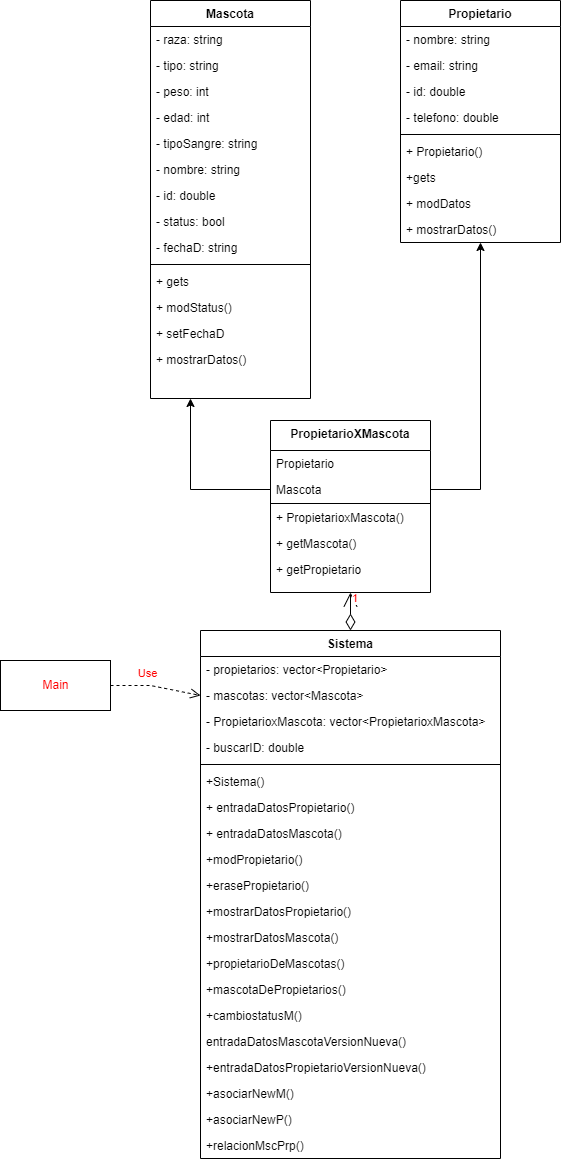

The diagram above was exported from draw.io. Its source (the exported page's mxGraphModel, read from the mxfile embedded in the PNG):
<mxGraphModel dx="2146" dy="979" grid="1" gridSize="10" guides="1" tooltips="1" connect="1" arrows="1" fold="1" page="1" pageScale="1" pageWidth="827" pageHeight="1169" math="0" shadow="0">
  <root>
    <mxCell id="WIyWlLk6GJQsqaUBKTNV-0" />
    <mxCell id="WIyWlLk6GJQsqaUBKTNV-1" parent="WIyWlLk6GJQsqaUBKTNV-0" />
    <mxCell id="X8U9y_i_3o__a4TuU1QL-10" value="1" style="endArrow=open;html=1;endSize=12;startArrow=diamondThin;startSize=14;startFill=0;edgeStyle=orthogonalEdgeStyle;align=left;verticalAlign=bottom;rounded=0;fontColor=#FF0000;entryX=0.5;entryY=1;entryDx=0;entryDy=0;exitX=0.5;exitY=0;exitDx=0;exitDy=0;" parent="WIyWlLk6GJQsqaUBKTNV-1" source="X8U9y_i_3o__a4TuU1QL-1" target="zkfFHV4jXpPFQw0GAbJ--13" edge="1">
      <mxGeometry x="0.1791" relative="1" as="geometry">
        <mxPoint x="290" y="580" as="sourcePoint" />
        <mxPoint x="450" y="580" as="targetPoint" />
        <mxPoint as="offset" />
      </mxGeometry>
    </mxCell>
    <mxCell id="zkfFHV4jXpPFQw0GAbJ--0" value="Mascota" style="swimlane;fontStyle=1;align=center;verticalAlign=top;childLayout=stackLayout;horizontal=1;startSize=26;horizontalStack=0;resizeParent=1;resizeLast=0;collapsible=1;marginBottom=0;rounded=0;shadow=0;strokeWidth=1;" parent="WIyWlLk6GJQsqaUBKTNV-1" vertex="1">
      <mxGeometry x="220" y="10" width="160" height="398" as="geometry">
        <mxRectangle x="230" y="140" width="160" height="26" as="alternateBounds" />
      </mxGeometry>
    </mxCell>
    <mxCell id="zkfFHV4jXpPFQw0GAbJ--1" value="- raza: string" style="text;align=left;verticalAlign=top;spacingLeft=4;spacingRight=4;overflow=hidden;rotatable=0;points=[[0,0.5],[1,0.5]];portConstraint=eastwest;" parent="zkfFHV4jXpPFQw0GAbJ--0" vertex="1">
      <mxGeometry y="26" width="160" height="26" as="geometry" />
    </mxCell>
    <mxCell id="zkfFHV4jXpPFQw0GAbJ--2" value="- tipo: string" style="text;align=left;verticalAlign=top;spacingLeft=4;spacingRight=4;overflow=hidden;rotatable=0;points=[[0,0.5],[1,0.5]];portConstraint=eastwest;rounded=0;shadow=0;html=0;" parent="zkfFHV4jXpPFQw0GAbJ--0" vertex="1">
      <mxGeometry y="52" width="160" height="26" as="geometry" />
    </mxCell>
    <mxCell id="zkfFHV4jXpPFQw0GAbJ--3" value="- peso: int" style="text;align=left;verticalAlign=top;spacingLeft=4;spacingRight=4;overflow=hidden;rotatable=0;points=[[0,0.5],[1,0.5]];portConstraint=eastwest;rounded=0;shadow=0;html=0;" parent="zkfFHV4jXpPFQw0GAbJ--0" vertex="1">
      <mxGeometry y="78" width="160" height="26" as="geometry" />
    </mxCell>
    <mxCell id="X8U9y_i_3o__a4TuU1QL-13" value="- edad: int" style="text;align=left;verticalAlign=top;spacingLeft=4;spacingRight=4;overflow=hidden;rotatable=0;points=[[0,0.5],[1,0.5]];portConstraint=eastwest;rounded=0;shadow=0;html=0;" parent="zkfFHV4jXpPFQw0GAbJ--0" vertex="1">
      <mxGeometry y="104" width="160" height="26" as="geometry" />
    </mxCell>
    <mxCell id="X8U9y_i_3o__a4TuU1QL-15" value="- tipoSangre: string" style="text;align=left;verticalAlign=top;spacingLeft=4;spacingRight=4;overflow=hidden;rotatable=0;points=[[0,0.5],[1,0.5]];portConstraint=eastwest;rounded=0;shadow=0;html=0;" parent="zkfFHV4jXpPFQw0GAbJ--0" vertex="1">
      <mxGeometry y="130" width="160" height="26" as="geometry" />
    </mxCell>
    <mxCell id="X8U9y_i_3o__a4TuU1QL-16" value="- nombre: string" style="text;align=left;verticalAlign=top;spacingLeft=4;spacingRight=4;overflow=hidden;rotatable=0;points=[[0,0.5],[1,0.5]];portConstraint=eastwest;rounded=0;shadow=0;html=0;" parent="zkfFHV4jXpPFQw0GAbJ--0" vertex="1">
      <mxGeometry y="156" width="160" height="26" as="geometry" />
    </mxCell>
    <mxCell id="X8U9y_i_3o__a4TuU1QL-17" value="- id: double" style="text;align=left;verticalAlign=top;spacingLeft=4;spacingRight=4;overflow=hidden;rotatable=0;points=[[0,0.5],[1,0.5]];portConstraint=eastwest;rounded=0;shadow=0;html=0;" parent="zkfFHV4jXpPFQw0GAbJ--0" vertex="1">
      <mxGeometry y="182" width="160" height="26" as="geometry" />
    </mxCell>
    <mxCell id="X8U9y_i_3o__a4TuU1QL-18" value="- status: bool" style="text;align=left;verticalAlign=top;spacingLeft=4;spacingRight=4;overflow=hidden;rotatable=0;points=[[0,0.5],[1,0.5]];portConstraint=eastwest;rounded=0;shadow=0;html=0;" parent="zkfFHV4jXpPFQw0GAbJ--0" vertex="1">
      <mxGeometry y="208" width="160" height="26" as="geometry" />
    </mxCell>
    <mxCell id="X8U9y_i_3o__a4TuU1QL-14" value="- fechaD: string" style="text;align=left;verticalAlign=top;spacingLeft=4;spacingRight=4;overflow=hidden;rotatable=0;points=[[0,0.5],[1,0.5]];portConstraint=eastwest;rounded=0;shadow=0;html=0;" parent="zkfFHV4jXpPFQw0GAbJ--0" vertex="1">
      <mxGeometry y="234" width="160" height="26" as="geometry" />
    </mxCell>
    <mxCell id="zkfFHV4jXpPFQw0GAbJ--4" value="" style="line;html=1;strokeWidth=1;align=left;verticalAlign=middle;spacingTop=-1;spacingLeft=3;spacingRight=3;rotatable=0;labelPosition=right;points=[];portConstraint=eastwest;" parent="zkfFHV4jXpPFQw0GAbJ--0" vertex="1">
      <mxGeometry y="260" width="160" height="8" as="geometry" />
    </mxCell>
    <mxCell id="IQO9BKPZ8k3eLcVrHdrW-16" value="+ gets" style="text;align=left;verticalAlign=top;spacingLeft=4;spacingRight=4;overflow=hidden;rotatable=0;points=[[0,0.5],[1,0.5]];portConstraint=eastwest;" vertex="1" parent="zkfFHV4jXpPFQw0GAbJ--0">
      <mxGeometry y="268" width="160" height="26" as="geometry" />
    </mxCell>
    <mxCell id="IQO9BKPZ8k3eLcVrHdrW-15" value="+ modStatus()" style="text;align=left;verticalAlign=top;spacingLeft=4;spacingRight=4;overflow=hidden;rotatable=0;points=[[0,0.5],[1,0.5]];portConstraint=eastwest;" vertex="1" parent="zkfFHV4jXpPFQw0GAbJ--0">
      <mxGeometry y="294" width="160" height="26" as="geometry" />
    </mxCell>
    <mxCell id="IQO9BKPZ8k3eLcVrHdrW-13" value="+ setFechaD" style="text;align=left;verticalAlign=top;spacingLeft=4;spacingRight=4;overflow=hidden;rotatable=0;points=[[0,0.5],[1,0.5]];portConstraint=eastwest;" vertex="1" parent="zkfFHV4jXpPFQw0GAbJ--0">
      <mxGeometry y="320" width="160" height="26" as="geometry" />
    </mxCell>
    <mxCell id="IQO9BKPZ8k3eLcVrHdrW-19" value="+ mostrarDatos()" style="text;align=left;verticalAlign=top;spacingLeft=4;spacingRight=4;overflow=hidden;rotatable=0;points=[[0,0.5],[1,0.5]];portConstraint=eastwest;" vertex="1" parent="zkfFHV4jXpPFQw0GAbJ--0">
      <mxGeometry y="346" width="160" height="26" as="geometry" />
    </mxCell>
    <mxCell id="zkfFHV4jXpPFQw0GAbJ--13" value="PropietarioXMascota" style="swimlane;fontStyle=1;align=center;verticalAlign=top;childLayout=stackLayout;horizontal=1;startSize=30;horizontalStack=0;resizeParent=1;resizeLast=0;collapsible=1;marginBottom=0;rounded=0;shadow=0;strokeWidth=1;" parent="WIyWlLk6GJQsqaUBKTNV-1" vertex="1">
      <mxGeometry x="340" y="430" width="160" height="172" as="geometry">
        <mxRectangle x="340" y="380" width="170" height="26" as="alternateBounds" />
      </mxGeometry>
    </mxCell>
    <mxCell id="X8U9y_i_3o__a4TuU1QL-12" value="Propietario&#10;" style="text;align=left;verticalAlign=top;spacingLeft=4;spacingRight=4;overflow=hidden;rotatable=0;points=[[0,0.5],[1,0.5]];portConstraint=eastwest;" parent="zkfFHV4jXpPFQw0GAbJ--13" vertex="1">
      <mxGeometry y="30" width="160" height="26" as="geometry" />
    </mxCell>
    <mxCell id="zkfFHV4jXpPFQw0GAbJ--14" value="Mascota&#10;&#10;" style="text;align=left;verticalAlign=top;spacingLeft=4;spacingRight=4;overflow=hidden;rotatable=0;points=[[0,0.5],[1,0.5]];portConstraint=eastwest;" parent="zkfFHV4jXpPFQw0GAbJ--13" vertex="1">
      <mxGeometry y="56" width="160" height="26" as="geometry" />
    </mxCell>
    <mxCell id="zkfFHV4jXpPFQw0GAbJ--15" value="" style="line;html=1;strokeWidth=1;align=left;verticalAlign=middle;spacingTop=-1;spacingLeft=3;spacingRight=3;rotatable=0;labelPosition=right;points=[];portConstraint=eastwest;" parent="zkfFHV4jXpPFQw0GAbJ--13" vertex="1">
      <mxGeometry y="82" width="160" height="2" as="geometry" />
    </mxCell>
    <mxCell id="IQO9BKPZ8k3eLcVrHdrW-20" value="+ PropietarioxMascota()" style="text;align=left;verticalAlign=top;spacingLeft=4;spacingRight=4;overflow=hidden;rotatable=0;points=[[0,0.5],[1,0.5]];portConstraint=eastwest;" vertex="1" parent="zkfFHV4jXpPFQw0GAbJ--13">
      <mxGeometry y="84" width="160" height="26" as="geometry" />
    </mxCell>
    <mxCell id="IQO9BKPZ8k3eLcVrHdrW-21" value="+ getMascota()" style="text;align=left;verticalAlign=top;spacingLeft=4;spacingRight=4;overflow=hidden;rotatable=0;points=[[0,0.5],[1,0.5]];portConstraint=eastwest;" vertex="1" parent="zkfFHV4jXpPFQw0GAbJ--13">
      <mxGeometry y="110" width="160" height="26" as="geometry" />
    </mxCell>
    <mxCell id="IQO9BKPZ8k3eLcVrHdrW-22" value="+ getPropietario" style="text;align=left;verticalAlign=top;spacingLeft=4;spacingRight=4;overflow=hidden;rotatable=0;points=[[0,0.5],[1,0.5]];portConstraint=eastwest;" vertex="1" parent="zkfFHV4jXpPFQw0GAbJ--13">
      <mxGeometry y="136" width="160" height="26" as="geometry" />
    </mxCell>
    <mxCell id="zkfFHV4jXpPFQw0GAbJ--17" value="Propietario" style="swimlane;fontStyle=1;align=center;verticalAlign=top;childLayout=stackLayout;horizontal=1;startSize=26;horizontalStack=0;resizeParent=1;resizeLast=0;collapsible=1;marginBottom=0;rounded=0;shadow=0;strokeWidth=1;" parent="WIyWlLk6GJQsqaUBKTNV-1" vertex="1">
      <mxGeometry x="470" y="10" width="160" height="242" as="geometry">
        <mxRectangle x="550" y="140" width="160" height="26" as="alternateBounds" />
      </mxGeometry>
    </mxCell>
    <mxCell id="zkfFHV4jXpPFQw0GAbJ--18" value="- nombre: string&#10;&#10;" style="text;align=left;verticalAlign=top;spacingLeft=4;spacingRight=4;overflow=hidden;rotatable=0;points=[[0,0.5],[1,0.5]];portConstraint=eastwest;" parent="zkfFHV4jXpPFQw0GAbJ--17" vertex="1">
      <mxGeometry y="26" width="160" height="26" as="geometry" />
    </mxCell>
    <mxCell id="zkfFHV4jXpPFQw0GAbJ--19" value="- email: string" style="text;align=left;verticalAlign=top;spacingLeft=4;spacingRight=4;overflow=hidden;rotatable=0;points=[[0,0.5],[1,0.5]];portConstraint=eastwest;rounded=0;shadow=0;html=0;" parent="zkfFHV4jXpPFQw0GAbJ--17" vertex="1">
      <mxGeometry y="52" width="160" height="26" as="geometry" />
    </mxCell>
    <mxCell id="zkfFHV4jXpPFQw0GAbJ--20" value="- id: double" style="text;align=left;verticalAlign=top;spacingLeft=4;spacingRight=4;overflow=hidden;rotatable=0;points=[[0,0.5],[1,0.5]];portConstraint=eastwest;rounded=0;shadow=0;html=0;" parent="zkfFHV4jXpPFQw0GAbJ--17" vertex="1">
      <mxGeometry y="78" width="160" height="26" as="geometry" />
    </mxCell>
    <mxCell id="zkfFHV4jXpPFQw0GAbJ--21" value="- telefono: double" style="text;align=left;verticalAlign=top;spacingLeft=4;spacingRight=4;overflow=hidden;rotatable=0;points=[[0,0.5],[1,0.5]];portConstraint=eastwest;rounded=0;shadow=0;html=0;" parent="zkfFHV4jXpPFQw0GAbJ--17" vertex="1">
      <mxGeometry y="104" width="160" height="26" as="geometry" />
    </mxCell>
    <mxCell id="zkfFHV4jXpPFQw0GAbJ--23" value="" style="line;html=1;strokeWidth=1;align=left;verticalAlign=middle;spacingTop=-1;spacingLeft=3;spacingRight=3;rotatable=0;labelPosition=right;points=[];portConstraint=eastwest;" parent="zkfFHV4jXpPFQw0GAbJ--17" vertex="1">
      <mxGeometry y="130" width="160" height="8" as="geometry" />
    </mxCell>
    <mxCell id="zkfFHV4jXpPFQw0GAbJ--5" value="+ Propietario()" style="text;align=left;verticalAlign=top;spacingLeft=4;spacingRight=4;overflow=hidden;rotatable=0;points=[[0,0.5],[1,0.5]];portConstraint=eastwest;" parent="zkfFHV4jXpPFQw0GAbJ--17" vertex="1">
      <mxGeometry y="138" width="160" height="26" as="geometry" />
    </mxCell>
    <mxCell id="zkfFHV4jXpPFQw0GAbJ--24" value="+gets" style="text;align=left;verticalAlign=top;spacingLeft=4;spacingRight=4;overflow=hidden;rotatable=0;points=[[0,0.5],[1,0.5]];portConstraint=eastwest;" parent="zkfFHV4jXpPFQw0GAbJ--17" vertex="1">
      <mxGeometry y="164" width="160" height="26" as="geometry" />
    </mxCell>
    <mxCell id="zkfFHV4jXpPFQw0GAbJ--25" value="+ modDatos" style="text;align=left;verticalAlign=top;spacingLeft=4;spacingRight=4;overflow=hidden;rotatable=0;points=[[0,0.5],[1,0.5]];portConstraint=eastwest;" parent="zkfFHV4jXpPFQw0GAbJ--17" vertex="1">
      <mxGeometry y="190" width="160" height="26" as="geometry" />
    </mxCell>
    <mxCell id="IQO9BKPZ8k3eLcVrHdrW-17" value="+ mostrarDatos()" style="text;align=left;verticalAlign=top;spacingLeft=4;spacingRight=4;overflow=hidden;rotatable=0;points=[[0,0.5],[1,0.5]];portConstraint=eastwest;" vertex="1" parent="zkfFHV4jXpPFQw0GAbJ--17">
      <mxGeometry y="216" width="160" height="26" as="geometry" />
    </mxCell>
    <mxCell id="X8U9y_i_3o__a4TuU1QL-0" value="&lt;font color=&quot;#ff0000&quot;&gt;Main&lt;/font&gt;" style="html=1;" parent="WIyWlLk6GJQsqaUBKTNV-1" vertex="1">
      <mxGeometry x="70" y="670" width="110" height="50" as="geometry" />
    </mxCell>
    <mxCell id="X8U9y_i_3o__a4TuU1QL-1" value="Sistema" style="swimlane;fontStyle=1;align=center;verticalAlign=top;childLayout=stackLayout;horizontal=1;startSize=26;horizontalStack=0;resizeParent=1;resizeLast=0;collapsible=1;marginBottom=0;rounded=0;shadow=0;strokeWidth=1;swimlaneLine=1;" parent="WIyWlLk6GJQsqaUBKTNV-1" vertex="1">
      <mxGeometry x="270" y="640" width="300" height="528" as="geometry">
        <mxRectangle x="230" y="140" width="160" height="26" as="alternateBounds" />
      </mxGeometry>
    </mxCell>
    <mxCell id="X8U9y_i_3o__a4TuU1QL-2" value="- propietarios: vector&lt;Propietario&gt;" style="text;align=left;verticalAlign=top;spacingLeft=4;spacingRight=4;overflow=hidden;rotatable=0;points=[[0,0.5],[1,0.5]];portConstraint=eastwest;" parent="X8U9y_i_3o__a4TuU1QL-1" vertex="1">
      <mxGeometry y="26" width="300" height="26" as="geometry" />
    </mxCell>
    <mxCell id="X8U9y_i_3o__a4TuU1QL-3" value="- mascotas: vector&lt;Mascota&gt;" style="text;align=left;verticalAlign=top;spacingLeft=4;spacingRight=4;overflow=hidden;rotatable=0;points=[[0,0.5],[1,0.5]];portConstraint=eastwest;rounded=0;shadow=0;html=0;" parent="X8U9y_i_3o__a4TuU1QL-1" vertex="1">
      <mxGeometry y="52" width="300" height="26" as="geometry" />
    </mxCell>
    <mxCell id="X8U9y_i_3o__a4TuU1QL-4" value="- PropietarioxMascota: vector&lt;PropietarioxMascota&gt;" style="text;align=left;verticalAlign=top;spacingLeft=4;spacingRight=4;overflow=hidden;rotatable=0;points=[[0,0.5],[1,0.5]];portConstraint=eastwest;rounded=0;shadow=0;html=0;" parent="X8U9y_i_3o__a4TuU1QL-1" vertex="1">
      <mxGeometry y="78" width="300" height="26" as="geometry" />
    </mxCell>
    <mxCell id="IQO9BKPZ8k3eLcVrHdrW-7" value="- buscarID: double" style="text;align=left;verticalAlign=top;spacingLeft=4;spacingRight=4;overflow=hidden;rotatable=0;points=[[0,0.5],[1,0.5]];portConstraint=eastwest;rounded=0;shadow=0;html=0;" vertex="1" parent="X8U9y_i_3o__a4TuU1QL-1">
      <mxGeometry y="104" width="300" height="26" as="geometry" />
    </mxCell>
    <mxCell id="X8U9y_i_3o__a4TuU1QL-5" value="" style="line;html=1;strokeWidth=1;align=left;verticalAlign=middle;spacingTop=-1;spacingLeft=3;spacingRight=3;rotatable=0;labelPosition=right;points=[];portConstraint=eastwest;" parent="X8U9y_i_3o__a4TuU1QL-1" vertex="1">
      <mxGeometry y="130" width="300" height="8" as="geometry" />
    </mxCell>
    <mxCell id="IQO9BKPZ8k3eLcVrHdrW-8" value="+Sistema()" style="text;align=left;verticalAlign=top;spacingLeft=4;spacingRight=4;overflow=hidden;rotatable=0;points=[[0,0.5],[1,0.5]];portConstraint=eastwest;" vertex="1" parent="X8U9y_i_3o__a4TuU1QL-1">
      <mxGeometry y="138" width="300" height="26" as="geometry" />
    </mxCell>
    <mxCell id="IQO9BKPZ8k3eLcVrHdrW-10" value="+ entradaDatosPropietario()" style="text;align=left;verticalAlign=top;spacingLeft=4;spacingRight=4;overflow=hidden;rotatable=0;points=[[0,0.5],[1,0.5]];portConstraint=eastwest;" vertex="1" parent="X8U9y_i_3o__a4TuU1QL-1">
      <mxGeometry y="164" width="300" height="26" as="geometry" />
    </mxCell>
    <mxCell id="IQO9BKPZ8k3eLcVrHdrW-12" value="+ entradaDatosMascota()" style="text;align=left;verticalAlign=top;spacingLeft=4;spacingRight=4;overflow=hidden;rotatable=0;points=[[0,0.5],[1,0.5]];portConstraint=eastwest;" vertex="1" parent="X8U9y_i_3o__a4TuU1QL-1">
      <mxGeometry y="190" width="300" height="26" as="geometry" />
    </mxCell>
    <mxCell id="IQO9BKPZ8k3eLcVrHdrW-11" value="+modPropietario()" style="text;align=left;verticalAlign=top;spacingLeft=4;spacingRight=4;overflow=hidden;rotatable=0;points=[[0,0.5],[1,0.5]];portConstraint=eastwest;" vertex="1" parent="X8U9y_i_3o__a4TuU1QL-1">
      <mxGeometry y="216" width="300" height="26" as="geometry" />
    </mxCell>
    <mxCell id="IQO9BKPZ8k3eLcVrHdrW-9" value="+erasePropietario()" style="text;align=left;verticalAlign=top;spacingLeft=4;spacingRight=4;overflow=hidden;rotatable=0;points=[[0,0.5],[1,0.5]];portConstraint=eastwest;" vertex="1" parent="X8U9y_i_3o__a4TuU1QL-1">
      <mxGeometry y="242" width="300" height="26" as="geometry" />
    </mxCell>
    <mxCell id="IQO9BKPZ8k3eLcVrHdrW-28" value="+mostrarDatosPropietario()" style="text;align=left;verticalAlign=top;spacingLeft=4;spacingRight=4;overflow=hidden;rotatable=0;points=[[0,0.5],[1,0.5]];portConstraint=eastwest;" vertex="1" parent="X8U9y_i_3o__a4TuU1QL-1">
      <mxGeometry y="268" width="300" height="26" as="geometry" />
    </mxCell>
    <mxCell id="IQO9BKPZ8k3eLcVrHdrW-26" value="+mostrarDatosMascota()" style="text;align=left;verticalAlign=top;spacingLeft=4;spacingRight=4;overflow=hidden;rotatable=0;points=[[0,0.5],[1,0.5]];portConstraint=eastwest;" vertex="1" parent="X8U9y_i_3o__a4TuU1QL-1">
      <mxGeometry y="294" width="300" height="26" as="geometry" />
    </mxCell>
    <mxCell id="IQO9BKPZ8k3eLcVrHdrW-25" value="+propietarioDeMascotas()" style="text;align=left;verticalAlign=top;spacingLeft=4;spacingRight=4;overflow=hidden;rotatable=0;points=[[0,0.5],[1,0.5]];portConstraint=eastwest;" vertex="1" parent="X8U9y_i_3o__a4TuU1QL-1">
      <mxGeometry y="320" width="300" height="26" as="geometry" />
    </mxCell>
    <mxCell id="IQO9BKPZ8k3eLcVrHdrW-24" value="+mascotaDePropietarios()" style="text;align=left;verticalAlign=top;spacingLeft=4;spacingRight=4;overflow=hidden;rotatable=0;points=[[0,0.5],[1,0.5]];portConstraint=eastwest;" vertex="1" parent="X8U9y_i_3o__a4TuU1QL-1">
      <mxGeometry y="346" width="300" height="26" as="geometry" />
    </mxCell>
    <mxCell id="IQO9BKPZ8k3eLcVrHdrW-27" value="+cambiostatusM()" style="text;align=left;verticalAlign=top;spacingLeft=4;spacingRight=4;overflow=hidden;rotatable=0;points=[[0,0.5],[1,0.5]];portConstraint=eastwest;" vertex="1" parent="X8U9y_i_3o__a4TuU1QL-1">
      <mxGeometry y="372" width="300" height="26" as="geometry" />
    </mxCell>
    <mxCell id="IQO9BKPZ8k3eLcVrHdrW-32" value="entradaDatosMascotaVersionNueva()" style="text;align=left;verticalAlign=top;spacingLeft=4;spacingRight=4;overflow=hidden;rotatable=0;points=[[0,0.5],[1,0.5]];portConstraint=eastwest;" vertex="1" parent="X8U9y_i_3o__a4TuU1QL-1">
      <mxGeometry y="398" width="300" height="26" as="geometry" />
    </mxCell>
    <mxCell id="IQO9BKPZ8k3eLcVrHdrW-30" value="+entradaDatosPropietarioVersionNueva()" style="text;align=left;verticalAlign=top;spacingLeft=4;spacingRight=4;overflow=hidden;rotatable=0;points=[[0,0.5],[1,0.5]];portConstraint=eastwest;" vertex="1" parent="X8U9y_i_3o__a4TuU1QL-1">
      <mxGeometry y="424" width="300" height="26" as="geometry" />
    </mxCell>
    <mxCell id="IQO9BKPZ8k3eLcVrHdrW-29" value="+asociarNewM()" style="text;align=left;verticalAlign=top;spacingLeft=4;spacingRight=4;overflow=hidden;rotatable=0;points=[[0,0.5],[1,0.5]];portConstraint=eastwest;" vertex="1" parent="X8U9y_i_3o__a4TuU1QL-1">
      <mxGeometry y="450" width="300" height="26" as="geometry" />
    </mxCell>
    <mxCell id="IQO9BKPZ8k3eLcVrHdrW-31" value="+asociarNewP()" style="text;align=left;verticalAlign=top;spacingLeft=4;spacingRight=4;overflow=hidden;rotatable=0;points=[[0,0.5],[1,0.5]];portConstraint=eastwest;" vertex="1" parent="X8U9y_i_3o__a4TuU1QL-1">
      <mxGeometry y="476" width="300" height="26" as="geometry" />
    </mxCell>
    <mxCell id="IQO9BKPZ8k3eLcVrHdrW-23" value="+relacionMscPrp()" style="text;align=left;verticalAlign=top;spacingLeft=4;spacingRight=4;overflow=hidden;rotatable=0;points=[[0,0.5],[1,0.5]];portConstraint=eastwest;" vertex="1" parent="X8U9y_i_3o__a4TuU1QL-1">
      <mxGeometry y="502" width="300" height="26" as="geometry" />
    </mxCell>
    <mxCell id="X8U9y_i_3o__a4TuU1QL-8" style="edgeStyle=orthogonalEdgeStyle;rounded=0;orthogonalLoop=1;jettySize=auto;html=1;entryX=0.5;entryY=1;entryDx=0;entryDy=0;fontColor=#FF0000;" parent="WIyWlLk6GJQsqaUBKTNV-1" source="zkfFHV4jXpPFQw0GAbJ--14" target="zkfFHV4jXpPFQw0GAbJ--17" edge="1">
      <mxGeometry relative="1" as="geometry" />
    </mxCell>
    <mxCell id="X8U9y_i_3o__a4TuU1QL-9" style="edgeStyle=orthogonalEdgeStyle;rounded=0;orthogonalLoop=1;jettySize=auto;html=1;exitX=0;exitY=0.5;exitDx=0;exitDy=0;fontColor=#FF0000;entryX=0.25;entryY=1;entryDx=0;entryDy=0;" parent="WIyWlLk6GJQsqaUBKTNV-1" source="zkfFHV4jXpPFQw0GAbJ--14" target="zkfFHV4jXpPFQw0GAbJ--0" edge="1">
      <mxGeometry relative="1" as="geometry">
        <mxPoint x="260" y="470" as="targetPoint" />
      </mxGeometry>
    </mxCell>
    <mxCell id="X8U9y_i_3o__a4TuU1QL-11" value="Use" style="html=1;verticalAlign=bottom;endArrow=open;dashed=1;endSize=8;rounded=0;fontColor=#FF0000;exitX=1;exitY=0.5;exitDx=0;exitDy=0;entryX=0;entryY=0.5;entryDx=0;entryDy=0;" parent="WIyWlLk6GJQsqaUBKTNV-1" source="X8U9y_i_3o__a4TuU1QL-0" target="X8U9y_i_3o__a4TuU1QL-3" edge="1">
      <mxGeometry x="-0.1691" y="3" relative="1" as="geometry">
        <mxPoint x="150" y="580" as="sourcePoint" />
        <mxPoint x="70" y="580" as="targetPoint" />
        <Array as="points">
          <mxPoint x="220" y="695" />
        </Array>
        <mxPoint as="offset" />
      </mxGeometry>
    </mxCell>
  </root>
</mxGraphModel>